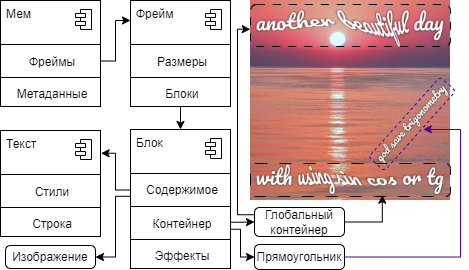

The diagram above was exported from draw.io. Its source (the exported page's mxGraphModel, read from the mxfile embedded in the PNG):
<mxGraphModel dx="965" dy="541" grid="1" gridSize="10" guides="1" tooltips="1" connect="1" arrows="1" fold="1" page="1" pageScale="1" pageWidth="827" pageHeight="1169" math="0" shadow="0">
  <root>
    <mxCell id="0" />
    <mxCell id="1" parent="0" />
    <mxCell id="SQJ6lrk069XnZTUV71I7-4" value="" style="fontStyle=1;align=center;verticalAlign=middle;childLayout=stackLayout;horizontal=1;horizontalStack=0;resizeParent=1;resizeParentMax=0;resizeLast=0;marginBottom=0;" parent="1" vertex="1">
      <mxGeometry x="170" y="220" width="100" height="139" as="geometry" />
    </mxCell>
    <mxCell id="SQJ6lrk069XnZTUV71I7-5" value="Блок" style="html=1;align=left;spacingLeft=4;verticalAlign=top;strokeColor=none;fillColor=none;whiteSpace=wrap;" parent="SQJ6lrk069XnZTUV71I7-4" vertex="1">
      <mxGeometry width="100" height="40" as="geometry" />
    </mxCell>
    <mxCell id="SQJ6lrk069XnZTUV71I7-6" value="" style="shape=module;jettyWidth=10;jettyHeight=4;" parent="SQJ6lrk069XnZTUV71I7-5" vertex="1">
      <mxGeometry x="1" width="16" height="20" relative="1" as="geometry">
        <mxPoint x="-25" y="9" as="offset" />
      </mxGeometry>
    </mxCell>
    <mxCell id="SQJ6lrk069XnZTUV71I7-10" value="" style="line;strokeWidth=1;fillColor=none;align=left;verticalAlign=middle;spacingTop=-1;spacingLeft=3;spacingRight=3;rotatable=0;labelPosition=right;points=[];portConstraint=eastwest;" parent="SQJ6lrk069XnZTUV71I7-4" vertex="1">
      <mxGeometry y="40" width="100" height="8" as="geometry" />
    </mxCell>
    <mxCell id="SQJ6lrk069XnZTUV71I7-11" value="Содержимое" style="html=1;align=center;spacingLeft=4;verticalAlign=middle;strokeColor=none;fillColor=none;whiteSpace=wrap;" parent="SQJ6lrk069XnZTUV71I7-4" vertex="1">
      <mxGeometry y="48" width="100" height="25" as="geometry" />
    </mxCell>
    <mxCell id="SQJ6lrk069XnZTUV71I7-7" value="" style="line;strokeWidth=1;fillColor=none;align=left;verticalAlign=middle;spacingTop=-1;spacingLeft=3;spacingRight=3;rotatable=0;labelPosition=right;points=[];portConstraint=eastwest;" parent="SQJ6lrk069XnZTUV71I7-4" vertex="1">
      <mxGeometry y="73" width="100" height="8" as="geometry" />
    </mxCell>
    <mxCell id="SQJ6lrk069XnZTUV71I7-8" value="Контейнер" style="html=1;align=center;spacingLeft=4;verticalAlign=top;strokeColor=none;fillColor=none;whiteSpace=wrap;" parent="SQJ6lrk069XnZTUV71I7-4" vertex="1">
      <mxGeometry y="81" width="100" height="25" as="geometry" />
    </mxCell>
    <mxCell id="SQJ6lrk069XnZTUV71I7-49" value="" style="line;strokeWidth=1;fillColor=none;align=left;verticalAlign=middle;spacingTop=-1;spacingLeft=3;spacingRight=3;rotatable=0;labelPosition=right;points=[];portConstraint=eastwest;" parent="SQJ6lrk069XnZTUV71I7-4" vertex="1">
      <mxGeometry y="106" width="100" height="8" as="geometry" />
    </mxCell>
    <mxCell id="SQJ6lrk069XnZTUV71I7-48" value="Эффекты" style="html=1;align=center;spacingLeft=4;verticalAlign=middle;strokeColor=none;fillColor=none;whiteSpace=wrap;" parent="SQJ6lrk069XnZTUV71I7-4" vertex="1">
      <mxGeometry y="114" width="100" height="25" as="geometry" />
    </mxCell>
    <mxCell id="SQJ6lrk069XnZTUV71I7-15" value="Прямоугольник" style="html=1;align=center;verticalAlign=middle;rounded=1;absoluteArcSize=1;arcSize=10;dashed=0;whiteSpace=wrap;" parent="1" vertex="1">
      <mxGeometry x="294" y="335" width="90" height="25" as="geometry" />
    </mxCell>
    <mxCell id="SQJ6lrk069XnZTUV71I7-17" value="Глобальный&lt;br&gt;контейнер" style="html=1;align=center;verticalAlign=middle;rounded=1;absoluteArcSize=1;arcSize=10;dashed=0;whiteSpace=wrap;" parent="1" vertex="1">
      <mxGeometry x="294" y="298" width="90" height="29" as="geometry" />
    </mxCell>
    <mxCell id="SQJ6lrk069XnZTUV71I7-16" style="edgeStyle=elbowEdgeStyle;rounded=0;orthogonalLoop=1;jettySize=auto;html=1;exitX=1.004;exitY=0.47;exitDx=0;exitDy=0;entryX=0;entryY=0.5;entryDx=0;entryDy=0;exitPerimeter=0;" parent="1" source="SQJ6lrk069XnZTUV71I7-8" target="SQJ6lrk069XnZTUV71I7-17" edge="1">
      <mxGeometry relative="1" as="geometry">
        <mxPoint x="300" y="316.66666666666663" as="targetPoint" />
        <Array as="points">
          <mxPoint x="280" y="303" />
        </Array>
      </mxGeometry>
    </mxCell>
    <mxCell id="SQJ6lrk069XnZTUV71I7-18" style="edgeStyle=elbowEdgeStyle;rounded=0;orthogonalLoop=1;jettySize=auto;html=1;entryX=0;entryY=0.5;entryDx=0;entryDy=0;exitX=1;exitY=0.75;exitDx=0;exitDy=0;" parent="1" source="SQJ6lrk069XnZTUV71I7-8" target="SQJ6lrk069XnZTUV71I7-15" edge="1">
      <mxGeometry relative="1" as="geometry">
        <mxPoint x="270" y="304" as="sourcePoint" />
        <Array as="points">
          <mxPoint x="280" y="330" />
          <mxPoint x="275" y="313" />
        </Array>
      </mxGeometry>
    </mxCell>
    <mxCell id="SQJ6lrk069XnZTUV71I7-19" value="Изображение" style="html=1;align=center;verticalAlign=middle;rounded=1;absoluteArcSize=1;arcSize=10;dashed=0;whiteSpace=wrap;" parent="1" vertex="1">
      <mxGeometry x="45" y="336" width="90" height="23" as="geometry" />
    </mxCell>
    <mxCell id="SQJ6lrk069XnZTUV71I7-22" style="edgeStyle=elbowEdgeStyle;rounded=0;orthogonalLoop=1;jettySize=auto;html=1;exitX=0;exitY=0.5;exitDx=0;exitDy=0;entryX=1.006;entryY=0.569;entryDx=0;entryDy=0;entryPerimeter=0;" parent="1" source="SQJ6lrk069XnZTUV71I7-11" target="SQJ6lrk069XnZTUV71I7-40" edge="1">
      <mxGeometry relative="1" as="geometry">
        <mxPoint x="150" y="320" as="targetPoint" />
        <Array as="points">
          <mxPoint x="155" y="261" />
          <mxPoint x="150" y="280" />
        </Array>
      </mxGeometry>
    </mxCell>
    <mxCell id="SQJ6lrk069XnZTUV71I7-23" value="" style="fontStyle=1;align=center;verticalAlign=middle;childLayout=stackLayout;horizontal=1;horizontalStack=0;resizeParent=1;resizeParentMax=0;resizeLast=0;marginBottom=0;" parent="1" vertex="1">
      <mxGeometry x="170" y="91" width="100" height="106" as="geometry" />
    </mxCell>
    <mxCell id="SQJ6lrk069XnZTUV71I7-24" value="Фрейм" style="html=1;align=left;spacingLeft=4;verticalAlign=top;strokeColor=none;fillColor=none;whiteSpace=wrap;" parent="SQJ6lrk069XnZTUV71I7-23" vertex="1">
      <mxGeometry width="100" height="40" as="geometry" />
    </mxCell>
    <mxCell id="SQJ6lrk069XnZTUV71I7-25" value="" style="shape=module;jettyWidth=10;jettyHeight=4;" parent="SQJ6lrk069XnZTUV71I7-24" vertex="1">
      <mxGeometry x="1" width="16" height="20" relative="1" as="geometry">
        <mxPoint x="-25" y="9" as="offset" />
      </mxGeometry>
    </mxCell>
    <mxCell id="SQJ6lrk069XnZTUV71I7-26" value="" style="line;strokeWidth=1;fillColor=none;align=left;verticalAlign=middle;spacingTop=-1;spacingLeft=3;spacingRight=3;rotatable=0;labelPosition=right;points=[];portConstraint=eastwest;" parent="SQJ6lrk069XnZTUV71I7-23" vertex="1">
      <mxGeometry y="40" width="100" height="8" as="geometry" />
    </mxCell>
    <mxCell id="SQJ6lrk069XnZTUV71I7-27" value="Размеры" style="html=1;align=center;spacingLeft=4;verticalAlign=top;strokeColor=none;fillColor=none;whiteSpace=wrap;" parent="SQJ6lrk069XnZTUV71I7-23" vertex="1">
      <mxGeometry y="48" width="100" height="25" as="geometry" />
    </mxCell>
    <mxCell id="SQJ6lrk069XnZTUV71I7-28" value="" style="line;strokeWidth=1;fillColor=none;align=left;verticalAlign=middle;spacingTop=-1;spacingLeft=3;spacingRight=3;rotatable=0;labelPosition=right;points=[];portConstraint=eastwest;" parent="SQJ6lrk069XnZTUV71I7-23" vertex="1">
      <mxGeometry y="73" width="100" height="8" as="geometry" />
    </mxCell>
    <mxCell id="SQJ6lrk069XnZTUV71I7-29" value="Блоки" style="html=1;align=center;spacingLeft=4;verticalAlign=middle;strokeColor=none;fillColor=none;whiteSpace=wrap;" parent="SQJ6lrk069XnZTUV71I7-23" vertex="1">
      <mxGeometry y="81" width="100" height="25" as="geometry" />
    </mxCell>
    <mxCell id="SQJ6lrk069XnZTUV71I7-30" style="rounded=0;orthogonalLoop=1;jettySize=auto;html=1;entryX=0.5;entryY=0;entryDx=0;entryDy=0;" parent="1" source="SQJ6lrk069XnZTUV71I7-29" target="SQJ6lrk069XnZTUV71I7-5" edge="1">
      <mxGeometry relative="1" as="geometry" />
    </mxCell>
    <mxCell id="SQJ6lrk069XnZTUV71I7-31" value="" style="fontStyle=1;align=center;verticalAlign=middle;childLayout=stackLayout;horizontal=1;horizontalStack=0;resizeParent=1;resizeParentMax=0;resizeLast=0;marginBottom=0;" parent="1" vertex="1">
      <mxGeometry x="40" y="91" width="100" height="106" as="geometry" />
    </mxCell>
    <mxCell id="SQJ6lrk069XnZTUV71I7-32" value="Мем" style="html=1;align=left;spacingLeft=4;verticalAlign=top;strokeColor=none;fillColor=none;whiteSpace=wrap;" parent="SQJ6lrk069XnZTUV71I7-31" vertex="1">
      <mxGeometry width="100" height="40" as="geometry" />
    </mxCell>
    <mxCell id="SQJ6lrk069XnZTUV71I7-33" value="" style="shape=module;jettyWidth=10;jettyHeight=4;" parent="SQJ6lrk069XnZTUV71I7-32" vertex="1">
      <mxGeometry x="1" width="16" height="20" relative="1" as="geometry">
        <mxPoint x="-25" y="9" as="offset" />
      </mxGeometry>
    </mxCell>
    <mxCell id="SQJ6lrk069XnZTUV71I7-34" value="" style="line;strokeWidth=1;fillColor=none;align=left;verticalAlign=middle;spacingTop=-1;spacingLeft=3;spacingRight=3;rotatable=0;labelPosition=right;points=[];portConstraint=eastwest;" parent="SQJ6lrk069XnZTUV71I7-31" vertex="1">
      <mxGeometry y="40" width="100" height="8" as="geometry" />
    </mxCell>
    <mxCell id="SQJ6lrk069XnZTUV71I7-35" value="Фреймы" style="html=1;align=center;spacingLeft=4;verticalAlign=top;strokeColor=none;fillColor=none;whiteSpace=wrap;" parent="SQJ6lrk069XnZTUV71I7-31" vertex="1">
      <mxGeometry y="48" width="100" height="25" as="geometry" />
    </mxCell>
    <mxCell id="SQJ6lrk069XnZTUV71I7-36" value="" style="line;strokeWidth=1;fillColor=none;align=left;verticalAlign=middle;spacingTop=-1;spacingLeft=3;spacingRight=3;rotatable=0;labelPosition=right;points=[];portConstraint=eastwest;" parent="SQJ6lrk069XnZTUV71I7-31" vertex="1">
      <mxGeometry y="73" width="100" height="8" as="geometry" />
    </mxCell>
    <mxCell id="SQJ6lrk069XnZTUV71I7-37" value="Метаданные" style="html=1;align=center;spacingLeft=4;verticalAlign=middle;strokeColor=none;fillColor=none;whiteSpace=wrap;" parent="SQJ6lrk069XnZTUV71I7-31" vertex="1">
      <mxGeometry y="81" width="100" height="25" as="geometry" />
    </mxCell>
    <mxCell id="SQJ6lrk069XnZTUV71I7-38" style="edgeStyle=elbowEdgeStyle;rounded=0;orthogonalLoop=1;jettySize=auto;html=1;entryX=0;entryY=0.5;entryDx=0;entryDy=0;" parent="1" source="SQJ6lrk069XnZTUV71I7-35" target="SQJ6lrk069XnZTUV71I7-24" edge="1">
      <mxGeometry relative="1" as="geometry" />
    </mxCell>
    <mxCell id="SQJ6lrk069XnZTUV71I7-39" value="" style="fontStyle=1;align=center;verticalAlign=middle;childLayout=stackLayout;horizontal=1;horizontalStack=0;resizeParent=1;resizeParentMax=0;resizeLast=0;marginBottom=0;" parent="1" vertex="1">
      <mxGeometry x="40" y="221" width="100" height="106" as="geometry" />
    </mxCell>
    <mxCell id="SQJ6lrk069XnZTUV71I7-40" value="Текст" style="html=1;align=left;spacingLeft=4;verticalAlign=top;strokeColor=none;fillColor=none;whiteSpace=wrap;" parent="SQJ6lrk069XnZTUV71I7-39" vertex="1">
      <mxGeometry width="100" height="40" as="geometry" />
    </mxCell>
    <mxCell id="SQJ6lrk069XnZTUV71I7-41" value="" style="shape=module;jettyWidth=10;jettyHeight=4;" parent="SQJ6lrk069XnZTUV71I7-40" vertex="1">
      <mxGeometry x="1" width="16" height="20" relative="1" as="geometry">
        <mxPoint x="-25" y="9" as="offset" />
      </mxGeometry>
    </mxCell>
    <mxCell id="SQJ6lrk069XnZTUV71I7-42" value="" style="line;strokeWidth=1;fillColor=none;align=left;verticalAlign=middle;spacingTop=-1;spacingLeft=3;spacingRight=3;rotatable=0;labelPosition=right;points=[];portConstraint=eastwest;" parent="SQJ6lrk069XnZTUV71I7-39" vertex="1">
      <mxGeometry y="40" width="100" height="8" as="geometry" />
    </mxCell>
    <mxCell id="SQJ6lrk069XnZTUV71I7-43" value="Стили" style="html=1;align=center;spacingLeft=4;verticalAlign=top;strokeColor=none;fillColor=none;whiteSpace=wrap;" parent="SQJ6lrk069XnZTUV71I7-39" vertex="1">
      <mxGeometry y="48" width="100" height="25" as="geometry" />
    </mxCell>
    <mxCell id="SQJ6lrk069XnZTUV71I7-44" value="" style="line;strokeWidth=1;fillColor=none;align=left;verticalAlign=middle;spacingTop=-1;spacingLeft=3;spacingRight=3;rotatable=0;labelPosition=right;points=[];portConstraint=eastwest;" parent="SQJ6lrk069XnZTUV71I7-39" vertex="1">
      <mxGeometry y="73" width="100" height="8" as="geometry" />
    </mxCell>
    <mxCell id="SQJ6lrk069XnZTUV71I7-45" value="Строка" style="html=1;align=center;spacingLeft=4;verticalAlign=middle;strokeColor=none;fillColor=none;whiteSpace=wrap;" parent="SQJ6lrk069XnZTUV71I7-39" vertex="1">
      <mxGeometry y="81" width="100" height="25" as="geometry" />
    </mxCell>
    <mxCell id="SQJ6lrk069XnZTUV71I7-53" value="" style="shape=image;imageAspect=0;aspect=fixed;verticalLabelPosition=bottom;verticalAlign=top;image=https://sun9-24.userapi.com/impg/5DVaE2tUmbSXQk10obddhHp8fTI-Fj4eyhv-tg/EXVt32FVwGE.jpg?size=1080x1080&amp;quality=96&amp;sign=9a5a0c3dc7ad9b00811bca69d3fdf27e&amp;type=album;" parent="1" vertex="1">
      <mxGeometry x="290" y="91" width="200" height="200" as="geometry" />
    </mxCell>
    <mxCell id="SQJ6lrk069XnZTUV71I7-54" value="" style="rounded=1;whiteSpace=wrap;html=1;labelBackgroundColor=none;fontColor=none;noLabel=1;glass=0;strokeColor=default;fillColor=none;dashed=1;dashPattern=8 8;" parent="1" vertex="1">
      <mxGeometry x="290" y="95" width="200" height="42" as="geometry" />
    </mxCell>
    <mxCell id="SQJ6lrk069XnZTUV71I7-55" value="" style="rounded=1;whiteSpace=wrap;html=1;labelBackgroundColor=none;fontColor=none;noLabel=1;glass=0;strokeColor=default;fillColor=none;dashed=1;dashPattern=12 12;" parent="1" vertex="1">
      <mxGeometry x="290" y="254" width="200" height="33" as="geometry" />
    </mxCell>
    <mxCell id="SQJ6lrk069XnZTUV71I7-56" value="" style="rounded=1;whiteSpace=wrap;html=1;labelBackgroundColor=none;fontColor=none;noLabel=1;glass=0;strokeColor=#4C0099;fillColor=none;dashed=1;rotation=-48.2;" parent="1" vertex="1">
      <mxGeometry x="398" y="204" width="107.33" height="21.04" as="geometry" />
    </mxCell>
    <mxCell id="SQJ6lrk069XnZTUV71I7-57" style="edgeStyle=orthogonalEdgeStyle;rounded=0;orthogonalLoop=1;jettySize=auto;html=1;exitX=1;exitY=0.5;exitDx=0;exitDy=0;strokeColor=#4C0099;entryX=0.531;entryY=1.073;entryDx=0;entryDy=0;entryPerimeter=0;" parent="1" source="SQJ6lrk069XnZTUV71I7-15" target="SQJ6lrk069XnZTUV71I7-56" edge="1">
      <mxGeometry relative="1" as="geometry">
        <Array as="points">
          <mxPoint x="500" y="347" />
          <mxPoint x="500" y="220" />
          <mxPoint x="465" y="220" />
        </Array>
        <mxPoint x="470" y="210" as="targetPoint" />
      </mxGeometry>
    </mxCell>
    <mxCell id="SQJ6lrk069XnZTUV71I7-58" style="edgeStyle=orthogonalEdgeStyle;rounded=0;orthogonalLoop=1;jettySize=auto;html=1;exitX=1;exitY=0.5;exitDx=0;exitDy=0;entryX=0.659;entryY=0.96;entryDx=0;entryDy=0;entryPerimeter=0;" parent="1" source="SQJ6lrk069XnZTUV71I7-17" target="SQJ6lrk069XnZTUV71I7-55" edge="1">
      <mxGeometry relative="1" as="geometry" />
    </mxCell>
    <mxCell id="SQJ6lrk069XnZTUV71I7-60" style="edgeStyle=elbowEdgeStyle;rounded=0;orthogonalLoop=1;jettySize=auto;html=1;entryX=-0.001;entryY=0.588;entryDx=0;entryDy=0;exitX=0;exitY=0.25;exitDx=0;exitDy=0;entryPerimeter=0;" parent="1" source="SQJ6lrk069XnZTUV71I7-17" target="SQJ6lrk069XnZTUV71I7-54" edge="1">
      <mxGeometry relative="1" as="geometry">
        <Array as="points">
          <mxPoint x="277" y="265" />
          <mxPoint x="283" y="213" />
          <mxPoint x="290" y="140" />
          <mxPoint x="280" y="140" />
          <mxPoint x="285" y="260" />
          <mxPoint x="277" y="176" />
          <mxPoint x="280" y="250" />
        </Array>
      </mxGeometry>
    </mxCell>
    <mxCell id="UzopgCvDLWZbQisHY_sL-1" style="edgeStyle=orthogonalEdgeStyle;rounded=0;orthogonalLoop=1;jettySize=auto;html=1;entryX=1;entryY=0.5;entryDx=0;entryDy=0;exitX=0;exitY=0.75;exitDx=0;exitDy=0;" parent="1" source="SQJ6lrk069XnZTUV71I7-11" target="SQJ6lrk069XnZTUV71I7-19" edge="1">
      <mxGeometry relative="1" as="geometry">
        <Array as="points">
          <mxPoint x="155" y="287" />
          <mxPoint x="155" y="348" />
        </Array>
      </mxGeometry>
    </mxCell>
  </root>
</mxGraphModel>